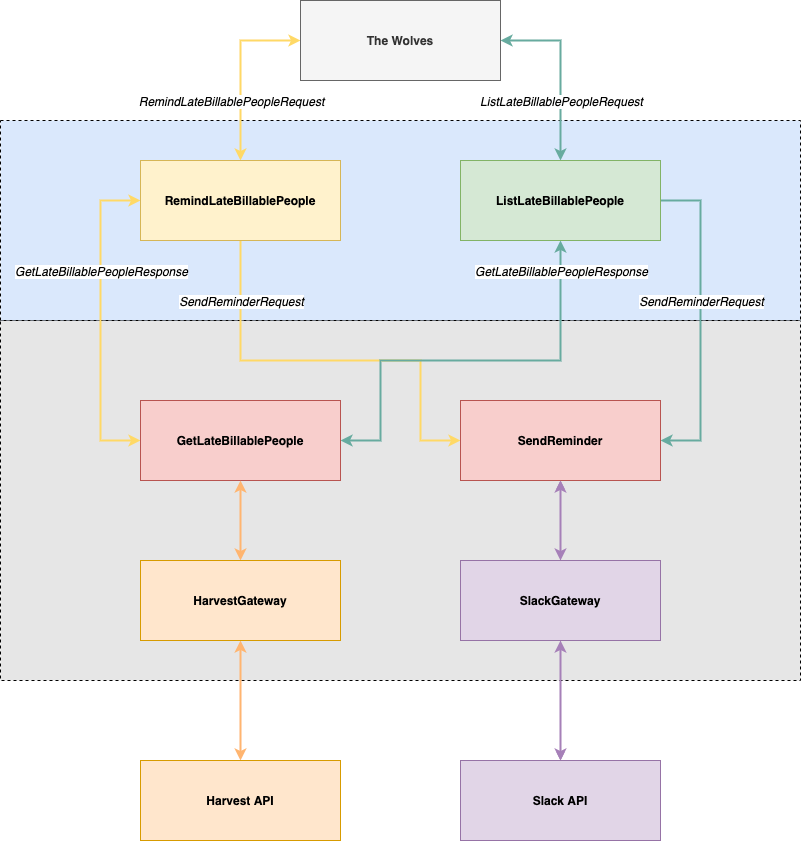

The diagram above was exported from draw.io. Its source (the exported page's mxGraphModel, read from the mxfile embedded in the PNG):
<mxGraphModel dx="2066" dy="770" grid="1" gridSize="10" guides="1" tooltips="1" connect="1" arrows="1" fold="1" page="1" pageScale="1" pageWidth="827" pageHeight="1169" math="0" shadow="0">
  <root>
    <mxCell id="0" />
    <mxCell id="1" parent="0" />
    <mxCell id="9Ua_oCEg2ZeBhkwGJOYA-29" value="" style="rounded=0;whiteSpace=wrap;html=1;fillColor=#E6E6E6;dashed=1;" parent="1" vertex="1">
      <mxGeometry x="20" y="560" width="800" height="360" as="geometry" />
    </mxCell>
    <mxCell id="9Ua_oCEg2ZeBhkwGJOYA-17" value="" style="rounded=0;whiteSpace=wrap;html=1;fillColor=#dae8fc;dashed=1;strokeColor=#000000;" parent="1" vertex="1">
      <mxGeometry x="20" y="360" width="800" height="200" as="geometry" />
    </mxCell>
    <mxCell id="9Ua_oCEg2ZeBhkwGJOYA-27" style="edgeStyle=orthogonalEdgeStyle;rounded=0;orthogonalLoop=1;jettySize=auto;html=1;entryX=0.5;entryY=0;entryDx=0;entryDy=0;startArrow=classic;startFill=1;strokeColor=#FFD966;exitX=0;exitY=0.5;exitDx=0;exitDy=0;strokeWidth=2;" parent="1" source="9Ua_oCEg2ZeBhkwGJOYA-2" target="9Ua_oCEg2ZeBhkwGJOYA-9" edge="1">
      <mxGeometry relative="1" as="geometry" />
    </mxCell>
    <mxCell id="ODjYWwF0T7yB42ItMTiQ-1" value="&lt;i&gt;RemindLateBillablePeopleRequest&lt;/i&gt;" style="text;html=1;align=center;verticalAlign=middle;resizable=0;points=[];labelBackgroundColor=#ffffff;" vertex="1" connectable="0" parent="9Ua_oCEg2ZeBhkwGJOYA-27">
      <mxGeometry x="0.2778" y="-4" relative="1" as="geometry">
        <mxPoint x="-6" y="5" as="offset" />
      </mxGeometry>
    </mxCell>
    <mxCell id="9Ua_oCEg2ZeBhkwGJOYA-28" style="edgeStyle=orthogonalEdgeStyle;rounded=0;orthogonalLoop=1;jettySize=auto;html=1;entryX=0.5;entryY=0;entryDx=0;entryDy=0;startArrow=classic;startFill=1;strokeColor=#67AB9F;exitX=1;exitY=0.5;exitDx=0;exitDy=0;strokeWidth=2;" parent="1" source="9Ua_oCEg2ZeBhkwGJOYA-2" target="9Ua_oCEg2ZeBhkwGJOYA-14" edge="1">
      <mxGeometry relative="1" as="geometry" />
    </mxCell>
    <mxCell id="ODjYWwF0T7yB42ItMTiQ-2" value="&lt;i&gt;ListLateBillablePeopleRequest&lt;/i&gt;" style="text;html=1;align=center;verticalAlign=middle;resizable=0;points=[];labelBackgroundColor=#ffffff;" vertex="1" connectable="0" parent="9Ua_oCEg2ZeBhkwGJOYA-28">
      <mxGeometry x="0.2444" relative="1" as="geometry">
        <mxPoint y="8" as="offset" />
      </mxGeometry>
    </mxCell>
    <mxCell id="9Ua_oCEg2ZeBhkwGJOYA-2" value="The Wolves" style="rounded=0;whiteSpace=wrap;html=1;fillColor=#f5f5f5;strokeColor=#666666;fontSize=12;fontStyle=1;fontColor=#333333;" parent="1" vertex="1">
      <mxGeometry x="320" y="240" width="200" height="80" as="geometry" />
    </mxCell>
    <mxCell id="9Ua_oCEg2ZeBhkwGJOYA-21" style="edgeStyle=orthogonalEdgeStyle;rounded=0;orthogonalLoop=1;jettySize=auto;html=1;exitX=0.5;exitY=0;exitDx=0;exitDy=0;entryX=0.5;entryY=1;entryDx=0;entryDy=0;strokeColor=#FFB570;startArrow=classic;startFill=1;strokeWidth=2;entryPerimeter=0;" parent="1" source="9Ua_oCEg2ZeBhkwGJOYA-3" target="ODjYWwF0T7yB42ItMTiQ-4" edge="1">
      <mxGeometry relative="1" as="geometry">
        <Array as="points" />
      </mxGeometry>
    </mxCell>
    <mxCell id="9Ua_oCEg2ZeBhkwGJOYA-3" value="Harvest API" style="rounded=0;whiteSpace=wrap;html=1;fillColor=#ffe6cc;strokeColor=#d79b00;fontSize=12;fontStyle=1" parent="1" vertex="1">
      <mxGeometry x="160" y="1000" width="200" height="80" as="geometry" />
    </mxCell>
    <mxCell id="9Ua_oCEg2ZeBhkwGJOYA-24" style="edgeStyle=orthogonalEdgeStyle;rounded=0;orthogonalLoop=1;jettySize=auto;html=1;exitX=0.5;exitY=0;exitDx=0;exitDy=0;strokeColor=#A680B8;startArrow=classic;startFill=1;" parent="1" source="9Ua_oCEg2ZeBhkwGJOYA-4" target="9Ua_oCEg2ZeBhkwGJOYA-16" edge="1">
      <mxGeometry relative="1" as="geometry">
        <Array as="points">
          <mxPoint x="580" y="820" />
          <mxPoint x="580" y="820" />
        </Array>
      </mxGeometry>
    </mxCell>
    <mxCell id="9Ua_oCEg2ZeBhkwGJOYA-31" value="" style="edgeStyle=orthogonalEdgeStyle;rounded=0;orthogonalLoop=1;jettySize=auto;html=1;startArrow=classic;startFill=1;strokeColor=#A680B8;strokeWidth=2;entryX=0.5;entryY=1;entryDx=0;entryDy=0;" parent="1" source="9Ua_oCEg2ZeBhkwGJOYA-4" target="ODjYWwF0T7yB42ItMTiQ-6" edge="1">
      <mxGeometry relative="1" as="geometry" />
    </mxCell>
    <mxCell id="9Ua_oCEg2ZeBhkwGJOYA-4" value="Slack API" style="rounded=0;whiteSpace=wrap;html=1;fillColor=#e1d5e7;strokeColor=#9673a6;fontSize=12;fontStyle=1" parent="1" vertex="1">
      <mxGeometry x="480" y="1000" width="200" height="80" as="geometry" />
    </mxCell>
    <mxCell id="9Ua_oCEg2ZeBhkwGJOYA-30" value="Slack API" style="rounded=0;whiteSpace=wrap;html=1;fillColor=#e1d5e7;strokeColor=#9673a6;fontSize=12;fontStyle=1" parent="1" vertex="1">
      <mxGeometry x="480" y="640" width="200" height="80" as="geometry" />
    </mxCell>
    <mxCell id="9Ua_oCEg2ZeBhkwGJOYA-5" style="edgeStyle=orthogonalEdgeStyle;rounded=0;orthogonalLoop=1;jettySize=auto;html=1;entryX=0;entryY=0.5;entryDx=0;entryDy=0;strokeColor=#FFD966;fontSize=12;fontStyle=1;strokeWidth=2;startArrow=classic;startFill=1;" parent="1" source="9Ua_oCEg2ZeBhkwGJOYA-9" target="9Ua_oCEg2ZeBhkwGJOYA-15" edge="1">
      <mxGeometry relative="1" as="geometry">
        <Array as="points">
          <mxPoint x="120" y="440" />
          <mxPoint x="120" y="680" />
        </Array>
      </mxGeometry>
    </mxCell>
    <mxCell id="ODjYWwF0T7yB42ItMTiQ-12" value="&lt;span style=&quot;color: rgba(0 , 0 , 0 , 0) ; font-family: monospace ; font-size: 0px&quot;&gt;%3CmxGraphModel%3E%3Croot%3E%3CmxCell%20id%3D%220%22%2F%3E%3CmxCell%20id%3D%221%22%20parent%3D%220%22%2F%3E%3CmxCell%20id%3D%222%22%20value%3D%22GetLateBillablePeopleResponse%22%20style%3D%22text%3Bhtml%3D1%3Balign%3Dcenter%3BverticalAlign%3Dmiddle%3Bresizable%3D0%3Bpoints%3D%5B%5D%3BfontStyle%3D2%3BlabelBackgroundColor%3D%23ffffff%3B%22%20vertex%3D%221%22%20connectable%3D%220%22%20parent%3D%221%22%3E%3CmxGeometry%20x%3D%22260%22%20y%3D%22755%22%20as%3D%22geometry%22%3E%3CmxPoint%20as%3D%22offset%22%2F%3E%3C%2FmxGeometry%3E%3C%2FmxCell%3E%3C%2Froot%3E%3C%2FmxGraphModel%3E&lt;/span&gt;&lt;span style=&quot;color: rgba(0 , 0 , 0 , 0) ; font-family: monospace ; font-size: 0px&quot;&gt;%3CmxGraphModel%3E%3Croot%3E%3CmxCell%20id%3D%220%22%2F%3E%3CmxCell%20id%3D%221%22%20parent%3D%220%22%2F%3E%3CmxCell%20id%3D%222%22%20value%3D%22GetLateBillablePeopleResponse%22%20style%3D%22text%3Bhtml%3D1%3Balign%3Dcenter%3BverticalAlign%3Dmiddle%3Bresizable%3D0%3Bpoints%3D%5B%5D%3BfontStyle%3D2%3BlabelBackgroundColor%3D%23ffffff%3B%22%20vertex%3D%221%22%20connectable%3D%220%22%20parent%3D%221%22%3E%3CmxGeometry%20x%3D%22260%22%20y%3D%22755%22%20as%3D%22geometry%22%3E%3CmxPoint%20as%3D%22offset%22%2F%3E%3C%2FmxGeometry%3E%3C%2FmxCell%3E%3C%2Froot%3E%3C%2FmxGraphModel%3E&lt;/span&gt;" style="text;html=1;align=center;verticalAlign=middle;resizable=0;points=[];" vertex="1" connectable="0" parent="9Ua_oCEg2ZeBhkwGJOYA-5">
      <mxGeometry x="-0.15" relative="1" as="geometry">
        <mxPoint as="offset" />
      </mxGeometry>
    </mxCell>
    <mxCell id="ODjYWwF0T7yB42ItMTiQ-13" value="&lt;div&gt;&lt;span style=&quot;font-size: 0px&quot;&gt;&lt;font color=&quot;rgba(0, 0, 0, 0)&quot; face=&quot;monospace&quot;&gt;GetLateBillablePeopleResponse&lt;/font&gt;&lt;/span&gt;&lt;/div&gt;&lt;div style=&quot;text-align: center&quot;&gt;&lt;span style=&quot;color: rgba(0 , 0 , 0 , 0) ; font-family: monospace ; font-size: 0px&quot;&gt;3CmxGraphModel%3E%3Croot%3E%3CmxCell%20id%3D%220%22%2F%3E%3CmxCell%20id%3D%221%22%20parent%3D%220%22%2F%3E%3CmxCell%20id%3D%222%22%20value%3D%22GetLateBillablePeopleResponse%22%20style%3D%22text%3Bhtml%3D1%3Balign%3Dcenter%3BverticalAlign%3Dmiddle%3Bresizable%3D0%3Bpoints%3D%5B%5D%3BfontStyle%3D2%3BlabelBackgroundColor%3D%23ffffff%3B%22%20vertex%3D%221%22%20connectable%3D%220%22%20parent%3D%221%22%3E%3CmxGeometry%20x%3D%22260%22%20y%3D%22755%22%20as%3D%22geometry%22%3E%3CmxPoint%20as%3D%22offset%22%2F%3E%3C%2FmxGeometry%3E%3C%2FmxCell%3E%3C%2Froot%3E%3C%2FmxGraphModel%3E&lt;/span&gt;&lt;font color=&quot;rgba(0, 0, 0, 0)&quot; face=&quot;monospace&quot;&gt;&lt;span style=&quot;font-size: 0px&quot;&gt;GetLateBillablePeopleResponse&lt;/span&gt;&lt;/font&gt;&lt;span style=&quot;font-size: 0px&quot;&gt;&lt;font color=&quot;#ba0000&quot; face=&quot;monospace&quot;&gt;GetLateBillablePeopleResponse&lt;/font&gt;&lt;/span&gt;&lt;/div&gt;" style="text;html=1;align=center;verticalAlign=middle;resizable=0;points=[];" vertex="1" connectable="0" parent="9Ua_oCEg2ZeBhkwGJOYA-5">
      <mxGeometry x="-0.1375" y="4" relative="1" as="geometry">
        <mxPoint as="offset" />
      </mxGeometry>
    </mxCell>
    <mxCell id="ODjYWwF0T7yB42ItMTiQ-14" value="&lt;i&gt;GetLateBillablePeopleResponse&lt;/i&gt;" style="text;html=1;align=center;verticalAlign=middle;resizable=0;points=[];labelBackgroundColor=#ffffff;" vertex="1" connectable="0" parent="9Ua_oCEg2ZeBhkwGJOYA-5">
      <mxGeometry x="-0.15" relative="1" as="geometry">
        <mxPoint y="-26" as="offset" />
      </mxGeometry>
    </mxCell>
    <mxCell id="9Ua_oCEg2ZeBhkwGJOYA-7" style="edgeStyle=orthogonalEdgeStyle;rounded=0;orthogonalLoop=1;jettySize=auto;html=1;exitX=0.5;exitY=1;exitDx=0;exitDy=0;entryX=0;entryY=0.5;entryDx=0;entryDy=0;strokeColor=#FFD966;fontSize=12;fontStyle=1;strokeWidth=2;startArrow=none;startFill=0;" parent="1" source="9Ua_oCEg2ZeBhkwGJOYA-9" target="9Ua_oCEg2ZeBhkwGJOYA-16" edge="1">
      <mxGeometry relative="1" as="geometry">
        <Array as="points">
          <mxPoint x="260" y="600" />
          <mxPoint x="440" y="600" />
          <mxPoint x="440" y="680" />
        </Array>
      </mxGeometry>
    </mxCell>
    <mxCell id="9Ua_oCEg2ZeBhkwGJOYA-8" value="SendReminderRequest" style="text;html=1;resizable=0;points=[];align=center;verticalAlign=middle;labelBackgroundColor=#ffffff;fontSize=12;fontStyle=2" parent="9Ua_oCEg2ZeBhkwGJOYA-7" vertex="1" connectable="0">
      <mxGeometry x="-0.6724" y="-1" relative="1" as="geometry">
        <mxPoint x="1" y="-9" as="offset" />
      </mxGeometry>
    </mxCell>
    <mxCell id="9Ua_oCEg2ZeBhkwGJOYA-9" value="RemindLateBillablePeople" style="rounded=0;whiteSpace=wrap;html=1;fillColor=#fff2cc;strokeColor=#d6b656;fontSize=12;fontStyle=1" parent="1" vertex="1">
      <mxGeometry x="160" y="400" width="200" height="80" as="geometry" />
    </mxCell>
    <mxCell id="9Ua_oCEg2ZeBhkwGJOYA-10" style="edgeStyle=orthogonalEdgeStyle;rounded=0;orthogonalLoop=1;jettySize=auto;html=1;entryX=1;entryY=0.5;entryDx=0;entryDy=0;strokeColor=#67AB9F;fontSize=12;fontStyle=1;strokeWidth=2;" parent="1" source="9Ua_oCEg2ZeBhkwGJOYA-14" target="9Ua_oCEg2ZeBhkwGJOYA-16" edge="1">
      <mxGeometry relative="1" as="geometry">
        <Array as="points">
          <mxPoint x="720" y="440" />
          <mxPoint x="720" y="680" />
        </Array>
      </mxGeometry>
    </mxCell>
    <mxCell id="9Ua_oCEg2ZeBhkwGJOYA-11" value="SendReminderRequest" style="text;html=1;resizable=0;points=[];align=center;verticalAlign=middle;labelBackgroundColor=#ffffff;fontSize=12;fontStyle=2" parent="9Ua_oCEg2ZeBhkwGJOYA-10" vertex="1" connectable="0">
      <mxGeometry x="-0.05" y="5" relative="1" as="geometry">
        <mxPoint x="-5" y="-12" as="offset" />
      </mxGeometry>
    </mxCell>
    <mxCell id="9Ua_oCEg2ZeBhkwGJOYA-12" style="edgeStyle=orthogonalEdgeStyle;rounded=0;orthogonalLoop=1;jettySize=auto;html=1;exitX=0.5;exitY=1;exitDx=0;exitDy=0;entryX=1;entryY=0.5;entryDx=0;entryDy=0;strokeColor=#67AB9F;fontSize=12;fontStyle=1;strokeWidth=2;startArrow=classic;startFill=1;" parent="1" source="9Ua_oCEg2ZeBhkwGJOYA-14" target="9Ua_oCEg2ZeBhkwGJOYA-15" edge="1">
      <mxGeometry relative="1" as="geometry">
        <Array as="points">
          <mxPoint x="580" y="600" />
          <mxPoint x="400" y="600" />
          <mxPoint x="400" y="680" />
        </Array>
      </mxGeometry>
    </mxCell>
    <mxCell id="ODjYWwF0T7yB42ItMTiQ-15" value="&lt;i&gt;GetLateBillablePeopleResponse&lt;/i&gt;" style="text;html=1;align=center;verticalAlign=middle;resizable=0;points=[];labelBackgroundColor=#ffffff;" vertex="1" connectable="0" parent="9Ua_oCEg2ZeBhkwGJOYA-12">
      <mxGeometry x="-0.4286" y="-55" relative="1" as="geometry">
        <mxPoint y="-35" as="offset" />
      </mxGeometry>
    </mxCell>
    <mxCell id="9Ua_oCEg2ZeBhkwGJOYA-14" value="ListLateBillablePeople" style="rounded=0;whiteSpace=wrap;html=1;fillColor=#d5e8d4;strokeColor=#82b366;fontSize=12;fontStyle=1" parent="1" vertex="1">
      <mxGeometry x="480" y="400" width="200" height="80" as="geometry" />
    </mxCell>
    <mxCell id="9Ua_oCEg2ZeBhkwGJOYA-15" value="GetLateBillablePeople" style="rounded=0;whiteSpace=wrap;html=1;fontSize=12;fontStyle=1;fillColor=#f8cecc;strokeColor=#b85450;" parent="1" vertex="1">
      <mxGeometry x="160" y="640" width="200" height="80" as="geometry" />
    </mxCell>
    <mxCell id="9Ua_oCEg2ZeBhkwGJOYA-16" value="SendReminder" style="rounded=0;whiteSpace=wrap;html=1;fillColor=#f8cecc;strokeColor=#b85450;fontSize=12;fontStyle=1" parent="1" vertex="1">
      <mxGeometry x="480" y="640" width="200" height="80" as="geometry" />
    </mxCell>
    <mxCell id="ODjYWwF0T7yB42ItMTiQ-5" style="edgeStyle=orthogonalEdgeStyle;rounded=0;orthogonalLoop=1;jettySize=auto;html=1;startArrow=classic;startFill=1;strokeWidth=2;fillColor=#fff2cc;strokeColor=#FFB570;" edge="1" parent="1" source="ODjYWwF0T7yB42ItMTiQ-4" target="9Ua_oCEg2ZeBhkwGJOYA-15">
      <mxGeometry relative="1" as="geometry" />
    </mxCell>
    <mxCell id="ODjYWwF0T7yB42ItMTiQ-4" value="HarvestGateway" style="rounded=0;whiteSpace=wrap;html=1;fontSize=12;fontStyle=1;fillColor=#ffe6cc;strokeColor=#d79b00;" vertex="1" parent="1">
      <mxGeometry x="160" y="800" width="200" height="80" as="geometry" />
    </mxCell>
    <mxCell id="ODjYWwF0T7yB42ItMTiQ-9" value="" style="edgeStyle=orthogonalEdgeStyle;rounded=0;orthogonalLoop=1;jettySize=auto;html=1;startArrow=classic;startFill=1;strokeColor=#A680B8;strokeWidth=2;" edge="1" parent="1" source="ODjYWwF0T7yB42ItMTiQ-6" target="9Ua_oCEg2ZeBhkwGJOYA-16">
      <mxGeometry relative="1" as="geometry">
        <Array as="points">
          <mxPoint x="580" y="780" />
          <mxPoint x="580" y="780" />
        </Array>
      </mxGeometry>
    </mxCell>
    <mxCell id="ODjYWwF0T7yB42ItMTiQ-6" value="SlackGateway" style="rounded=0;whiteSpace=wrap;html=1;fillColor=#e1d5e7;strokeColor=#9673a6;fontSize=12;fontStyle=1" vertex="1" parent="1">
      <mxGeometry x="480" y="800" width="200" height="80" as="geometry" />
    </mxCell>
  </root>
</mxGraphModel>